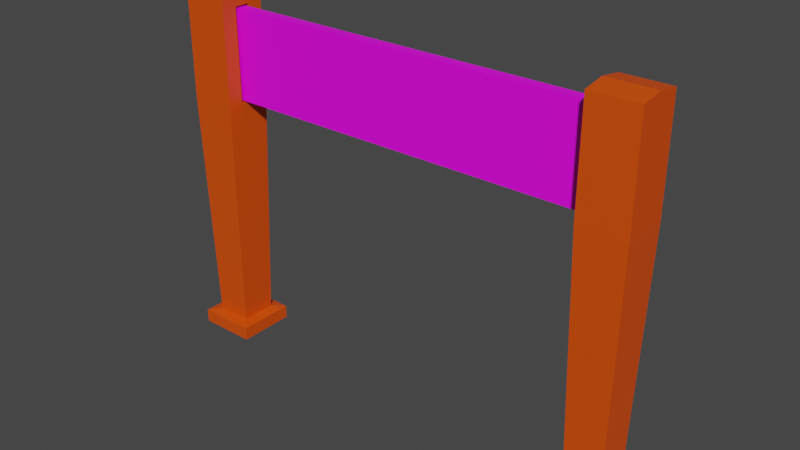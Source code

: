 # Source: FinishLine.blend  (saved by Blender 3.3.6; exported with 4.5.12 LTS)
import bpy
from mathutils import Matrix  # noqa: F401  (used for matrix-valued properties, if any)

bpy.ops.wm.read_factory_settings(use_empty=True)
scene = bpy.context.scene
scene.name = 'Scene'

# ---- collections
col_collection = bpy.data.collections.new('Collection'); scene.collection.children.link(col_collection)

# ---- images (referenced by path relative to the original .blend; pixels are not part of the script)
import os
ASSET_DIR = os.environ.get("B2B_ASSET_DIR", "")  # directory of the original .blend (textures are referenced by path, not embedded)
HERE = os.path.dirname(os.path.abspath(__file__))  # packed textures are extracted next to this script under _unpacked/

def load_image(name, relpath, width, height, colorspace="sRGB"):
    """Load a texture the original file referenced (path relative to the .blend, or extracted next to this script)."""
    p = next((c for c in (os.path.join(HERE, relpath), os.path.join(ASSET_DIR, relpath)) if relpath and os.path.exists(c)), "")
    if p:
        img = bpy.data.images.load(p, check_existing=True)
        img.name = name
    else:  # same state as the original file: an image datablock whose file is absent (Cycles renders it pink)
        img = bpy.data.images.new(name, width, height)
        img.source = "FILE"
        img.filepath = "//" + (relpath or name)
    img.colorspace_settings.name = colorspace
    return img
img_texture_jpg = load_image('Texture.jpg', 'Texture.jpg', 1024, 1024, 'sRGB')

# ---- materials (node trees are filled in below, after node groups)
mat_material = bpy.data.materials.new('Material')
mat_material.alpha_threshold = 0.0
mat_material.use_transparent_shadow = False
mat_material.roughness = 0.5
mat_material.line_color = (0.0, 0.0, 0.0, 1.0)
mat_material_001 = bpy.data.materials.new('Material.001')
mat_material_001.use_transparent_shadow = False

# ---- material node trees
mat_material.use_nodes = True; mat_material.node_tree.nodes.clear()
_N = mat_material.node_tree.nodes; _L = mat_material.node_tree.links
n0 = _N.new('ShaderNodeOutputMaterial'); n0.name = 'Material Output'; n0.location = (300, 300)
n1 = _N.new('ShaderNodeBsdfPrincipled'); n1.name = 'Principled BSDF'; n1.location = (10, 300)
n1.distribution = 'GGX'
n1.subsurface_method = 'RANDOM_WALK_SKIN'
n1.inputs[0].default_value = (0.8, 0.07546, 0.0, 1.0)
n1.inputs[3].default_value = 1.45
n1.inputs[27].default_value = (0.0, 0.0, 0.0, 1.0)
n1.inputs[28].default_value = 1.0
_L.new(n1.outputs[0], n0.inputs[0])
n0.is_active_output = True
mat_material_001.use_nodes = True; mat_material_001.node_tree.nodes.clear()
_N = mat_material_001.node_tree.nodes; _L = mat_material_001.node_tree.links
n0 = _N.new('ShaderNodeBsdfPrincipled'); n0.name = 'Principled BSDF'; n0.location = (10, 300)
n0.distribution = 'GGX'
n0.subsurface_method = 'RANDOM_WALK_SKIN'
n0.inputs[3].default_value = 1.45
n0.inputs[27].default_value = (0.0, 0.0, 0.0, 1.0)
n0.inputs[28].default_value = 1.0
n1 = _N.new('ShaderNodeOutputMaterial'); n1.name = 'Material Output'; n1.location = (300, 300)
n2 = _N.new('ShaderNodeTexImage'); n2.name = 'Image Texture'; n2.location = (-346, 241)
n2.image = img_texture_jpg
_L.new(n0.outputs[0], n1.inputs[0])
_L.new(n2.outputs[0], n0.inputs[0])
n1.is_active_output = True

# ---- world
world_world = bpy.data.worlds.new('World'); scene.world = world_world
world_world.use_nodes = True; world_world.node_tree.nodes.clear()
_N = world_world.node_tree.nodes; _L = world_world.node_tree.links
n0 = _N.new('ShaderNodeOutputWorld'); n0.name = 'World Output'; n0.location = (300, 300)
n1 = _N.new('ShaderNodeBackground'); n1.name = 'Background'; n1.location = (10, 300)
n1.inputs[0].default_value = (0.05088, 0.05088, 0.05088, 1.0)
_L.new(n1.outputs[0], n0.inputs[0])
n0.is_active_output = True
world_world.color = (0.05088, 0.05088, 0.05088)
world_world.use_sun_shadow = False
world_world.sun_shadow_jitter_overblur = 0.0

# ---- meshes
me_cube_001 = bpy.data.meshes.new('Cube.001')
me_cube_001.from_pydata([(-4.881, -0.5917, -0.5014), (-4.764, -0.4751, 4.622), (-4.764, 0.4751, -0.4751), (-4.764, 0.4751, 4.622), (-3.814, -0.4751, -0.4751), (-3.814, -0.4751, 4.622), (-3.697, 0.5917, -0.5014), (-3.814, 0.4751, 4.622), (-4.881, 0.1972, -0.5014), (-4.881, -0.1972, -0.5014), (-4.764, -0.1584, 4.622), (-4.764, 0.1584, 4.622), (-3.697, -0.1972, -0.5014), (-3.697, 0.1972, -0.5014), (-3.814, 0.1584, 4.622), (-3.814, -0.1584, 4.622), (-4.764, 0.1584, 6.513), (-4.764, 0.4751, 6.513), (-3.814, 0.4751, 6.513), (-3.814, -0.1584, 6.513), (-3.814, -0.4751, 6.513), (-4.764, -0.4751, 6.513), (-4.764, -0.1584, 6.513), (-3.814, 0.1584, 6.513), (-4.764, 0.0, 6.859), (-4.764, 0.4751, 6.785), (-3.814, 0.4751, 6.785), (-3.814, 0.0, 6.859), (-3.814, -0.4751, 6.785), (-4.764, -0.4751, 6.785), (-4.881, -0.5917, -0.2346), (-4.655, 0.3661, -0.1992), (-3.923, 0.3661, -0.1992), (-3.923, -0.3661, -0.1992), (-3.923, 0.122, -0.1992), (-3.923, -0.122, -0.1992), (-4.655, -0.122, -0.1992), (-4.655, 0.122, -0.1992), (-4.764, -0.1584, -0.4751), (-4.764, -0.4751, -0.4751), (-3.814, 0.4751, -0.4751), (-4.881, 0.5917, -0.5014), (-3.814, 0.1584, -0.4751), (-3.697, -0.5917, -0.5014), (-4.764, 0.1584, -0.4751), (-3.814, -0.1584, -0.4751), (-4.881, -0.1972, -0.2346), (-4.881, 0.1972, -0.2346), (-4.655, -0.3661, -0.1992), (-3.697, 0.1972, -0.2346), (-3.697, -0.1972, -0.2346), (-3.697, 0.5917, -0.2346), (-3.697, -0.5917, -0.2346), (-4.881, 0.5917, -0.2346)], [], [(37, 11, 3, 31), (31, 3, 7, 32), (35, 15, 5, 33), (33, 5, 1, 48), (38, 45, 4, 39), (1, 5, 20, 21), (3, 11, 16, 17), (14, 11, 10, 15), (2, 40, 42, 44), (44, 42, 45, 38), (32, 7, 14, 34), (34, 14, 15, 35), (48, 1, 10, 36), (36, 10, 11, 37), (23, 18, 26, 27), (19, 22, 24, 27), (11, 14, 23, 16), (14, 7, 18, 23), (7, 3, 17, 18), (10, 1, 21, 22), (15, 10, 22, 19), (5, 15, 19, 20), (27, 24, 29, 28), (26, 25, 24, 27), (21, 20, 28, 29), (18, 17, 25, 26), (16, 23, 27, 24), (22, 21, 29, 24), (20, 19, 27, 28), (17, 16, 24, 25), (16, 22, 24), (9, 46, 47, 8), (0, 30, 46, 9), (13, 49, 50, 12), (6, 51, 49, 13), (43, 52, 30, 0), (12, 50, 52, 43), (41, 53, 51, 6), (8, 47, 53, 41), (0, 9, 38, 39), (41, 6, 40, 2), (6, 13, 42, 40), (43, 0, 39, 4), (8, 41, 2, 44), (9, 8, 44, 38), (12, 43, 4, 45), (13, 12, 45, 42), (47, 46, 36, 37), (46, 30, 48, 36), (50, 49, 34, 35), (49, 51, 32, 34), (30, 52, 33, 48), (52, 50, 35, 33), (51, 53, 31, 32), (53, 47, 37, 31), (19, 23, 27), (22, 16, 11, 10)])
_uv = me_cube_001.uv_layers.new(name='UVMap')
_uv.uv.foreach_set('vector', [0.3855, 0.1667, 0.625, 0.1667, 0.625, 0.25, 0.3855, 0.25, 0.3855, 0.25, 0.625, 0.25, 0.625, 0.5, 0.3855, 0.5, 0.3855, 0.6667, 0.625, 0.6667, 0.625, 0.75, 0.3855, 0.75, 0.3855, 0.75, 0.625, 0.75, 0.625, 1.0, 0.3855, 1.0, 0.125, 0.6667, 0.375, 0.6667, 0.375, 0.75, 0.125, 0.75, 0.625, 1.0, 0.625, 0.75, 0.625, 0.75, 0.625, 1.0, 0.625, 0.25, 0.625, 0.1667, 0.625, 0.1667, 0.625, 0.25, 0.625, 0.5833, 0.875, 0.5833, 0.875, 0.6667, 0.625, 0.6667, 0.125, 0.5, 0.375, 0.5, 0.375, 0.5833, 0.125, 0.5833, 0.125, 0.5833, 0.375, 0.5833, 0.375, 0.6667, 0.125, 0.6667, 0.3855, 0.5, 0.625, 0.5, 0.625, 0.5833, 0.3855, 0.5833, 0.3855, 0.5833, 0.625, 0.5833, 0.625, 0.6667, 0.3855, 0.6667, 0.3855, 0.0, 0.625, 0.0, 0.625, 0.08333, 0.3855, 0.08333, 0.3855, 0.08333, 0.625, 0.08333, 0.625, 0.1667, 0.3855, 0.1667, 0.625, 0.5833, 0.625, 0.5, 0.625, 0.5, 0.625, 0.5833, 0.625, 0.6667, 0.875, 0.6667, 0.875, 0.6667, 0.625, 0.6667, 0.875, 0.5833, 0.625, 0.5833, 0.625, 0.5833, 0.875, 0.5833, 0.625, 0.5833, 0.625, 0.5, 0.625, 0.5, 0.625, 0.5833, 0.625, 0.5, 0.625, 0.25, 0.625, 0.25, 0.625, 0.5, 0.625, 0.08333, 0.625, 0.0, 0.625, 0.0, 0.625, 0.08333, 0.625, 0.6667, 0.875, 0.6667, 0.875, 0.6667, 0.625, 0.6667, 0.625, 0.75, 0.625, 0.6667, 0.625, 0.6667, 0.625, 0.75, 0.625, 0.6667, 0.875, 0.6667, 0.875, 0.75, 0.625, 0.75, 0.625, 0.5, 0.875, 0.5, 0.875, 0.5833, 0.625, 0.5833, 0.625, 1.0, 0.625, 0.75, 0.625, 0.75, 0.625, 1.0, 0.625, 0.5, 0.625, 0.25, 0.625, 0.25, 0.625, 0.5, 0.875, 0.5833, 0.625, 0.5833, 0.625, 0.5833, 0.875, 0.5833, 0.625, 0.08333, 0.625, 0.0, 0.625, 0.0, 0.625, 0.08333, 0.625, 0.75, 0.625, 0.6667, 0.625, 0.6667, 0.625, 0.75, 0.625, 0.25, 0.625, 0.1667, 0.625, 0.1667, 0.625, 0.25, 0.625, 0.1667, 0.625, 0.08333, 0.625, 0.1667, 0.375, 0.08333, 0.3855, 0.08333, 0.3855, 0.1667, 0.375, 0.1667, 0.375, 0.0, 0.3855, 0.0, 0.3855, 0.08333, 0.375, 0.08333, 0.375, 0.5833, 0.3855, 0.5833, 0.3855, 0.6667, 0.375, 0.6667, 0.375, 0.5, 0.3855, 0.5, 0.3855, 0.5833, 0.375, 0.5833, 0.375, 0.75, 0.3855, 0.75, 0.3855, 1.0, 0.375, 1.0, 0.375, 0.6667, 0.3855, 0.6667, 0.3855, 0.75, 0.375, 0.75, 0.375, 0.25, 0.3855, 0.25, 0.3855, 0.5, 0.375, 0.5, 0.375, 0.1667, 0.3855, 0.1667, 0.3855, 0.25, 0.375, 0.25, 0.375, 0.0, 0.375, 0.08333, 0.375, 0.08333, 0.375, 0.0, 0.375, 0.25, 0.375, 0.5, 0.375, 0.5, 0.375, 0.25, 0.375, 0.5, 0.375, 0.5833, 0.375, 0.5833, 0.375, 0.5, 0.375, 0.75, 0.375, 1.0, 0.375, 1.0, 0.375, 0.75, 0.375, 0.1667, 0.375, 0.25, 0.375, 0.25, 0.375, 0.1667, 0.375, 0.08333, 0.375, 0.1667, 0.375, 0.1667, 0.375, 0.08333, 0.375, 0.6667, 0.375, 0.75, 0.375, 0.75, 0.375, 0.6667, 0.375, 0.5833, 0.375, 0.6667, 0.375, 0.6667, 0.375, 0.5833, 0.3855, 0.1667, 0.3855, 0.08333, 0.3855, 0.08333, 0.3855, 0.1667, 0.3855, 0.08333, 0.3855, 0.0, 0.3855, 0.0, 0.3855, 0.08333, 0.3855, 0.6667, 0.3855, 0.5833, 0.3855, 0.5833, 0.3855, 0.6667, 0.3855, 0.5833, 0.3855, 0.5, 0.3855, 0.5, 0.3855, 0.5833, 0.3855, 1.0, 0.3855, 0.75, 0.3855, 0.75, 0.3855, 1.0, 0.3855, 0.75, 0.3855, 0.6667, 0.3855, 0.6667, 0.3855, 0.75, 0.3855, 0.5, 0.3855, 0.25, 0.3855, 0.25, 0.3855, 0.5, 0.3855, 0.25, 0.3855, 0.1667, 0.3855, 0.1667, 0.3855, 0.25, 0.625, 0.6667, 0.625, 0.5833, 0.625, 0.6667, 0.0, 0.0, 0.0, 0.0, 0.0, 0.0, 0.0, 0.0])
me_cube_001.materials.append(mat_material)
me_cube_001.update()
me_cube_002 = bpy.data.meshes.new('Cube.002')
me_cube_002.from_pydata([(-4.132, -0.1011, 4.655), (-4.132, -0.1011, 6.48), (-4.132, 0.1011, 4.655), (-4.132, 0.1011, 6.48), (4.132, -0.1011, 4.655), (4.132, -0.1011, 6.48), (4.132, 0.1011, 4.655), (4.132, 0.1011, 6.48)], [], [(0, 1, 3, 2), (2, 3, 7, 6), (6, 7, 5, 4), (4, 5, 1, 0), (2, 6, 4, 0), (7, 3, 1, 5)])
_uv = me_cube_002.uv_layers.new(name='UVMap')
_uv.uv.foreach_set('vector', [0.4407, -0.1875, 0.4407, 0.3565, 0.4233, 0.3565, 0.4233, -0.1875, 0.2315, 1.731, 0.07444, 1.731, 0.07444, -0.7315, 0.2315, -0.7315, 0.4407, -0.7315, 0.4407, -0.1875, 0.4233, -0.1875, 0.4233, -0.7315, 0.3885, 1.731, 0.2315, 1.731, 0.2315, -0.7315, 0.3885, -0.7315, 0.4059, -0.7315, 0.4059, 1.731, 0.3885, 1.731, 0.3885, -0.7315, 0.4233, -0.7315, 0.4233, 1.731, 0.4059, 1.731, 0.4059, -0.7315])
me_cube_002.materials.append(mat_material_001)
me_cube_002.update()

# ---- objects
ob_beams = bpy.data.objects.new('Beams', me_cube_001)
ob_flag = bpy.data.objects.new('Flag', me_cube_002)

# ---- transforms, parenting, visibility, modifiers, constraints
ob_beams.location = (0.0, 0.0, 0.0)
_m = ob_beams.modifiers.new('Mirror', 'MIRROR')
_m.mirror_object = ob_flag
ob_flag.location = (0.0, 0.0, 0.0)

# ---- collection membership
col_collection.objects.link(ob_beams)
col_collection.objects.link(ob_flag)

# ---- scene / render settings (as saved in the file)
scene.frame_start = 1; scene.frame_end = 250; scene.frame_set(1)
scene.render.engine = 'BLENDER_EEVEE_NEXT'
scene.cycles.sampling_pattern = 'TABULATED_SOBOL'
scene.cycles.use_light_tree = False
scene.view_settings.view_transform = 'Filmic'
bpy.context.view_layer.update()

# ---- added for rendering (the .blend has no active camera and no usable light): camera, sun
cam_auto = bpy.data.cameras.new('AutoCamera')
cam_auto.lens = 50.0
cam_auto.sensor_width = 36.0
cam_auto.clip_end = 1000.0
ob_auto_camera = bpy.data.objects.new('AutoCamera', cam_auto)
scene.collection.objects.link(ob_auto_camera)
ob_auto_camera.location = (11.3636, -13.6363, 12.2695)
ob_auto_camera.rotation_euler = (1.09748, -7.21219e-08, 0.694738)
scene.camera = ob_auto_camera
light_auto_sun = bpy.data.lights.new('AutoSun', 'SUN')
light_auto_sun.energy = 3.0
light_auto_sun.angle = 0.0523599
ob_auto_sun = bpy.data.objects.new('AutoSun', light_auto_sun)
scene.collection.objects.link(ob_auto_sun)
ob_auto_sun.rotation_euler = (0.872665, 0.174533, 0.523599)
bpy.context.view_layer.update()
